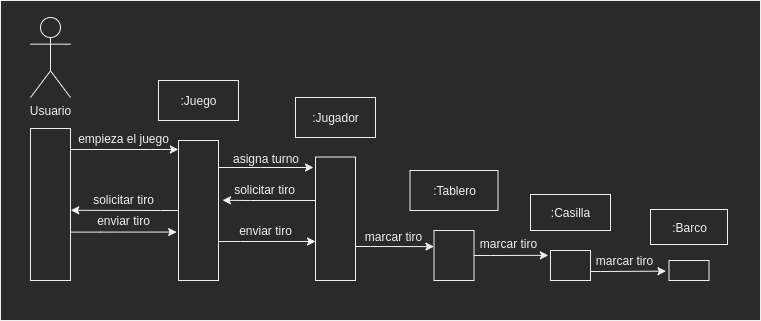

The diagram above was exported from draw.io. Its source (the exported page's mxGraphModel, read from the mxfile embedded in the PNG):
<mxGraphModel dx="868" dy="445" grid="1" gridSize="10" guides="1" tooltips="1" connect="1" arrows="1" fold="1" page="1" pageScale="1" pageWidth="850" pageHeight="1100" math="0" shadow="0">
  <root>
    <mxCell id="0" />
    <mxCell id="1" parent="0" />
    <mxCell id="ZuflISsnwKjYIaNqFlRO-1" value="Usuario" style="shape=umlActor;verticalLabelPosition=bottom;verticalAlign=top;html=1;" parent="1" vertex="1">
      <mxGeometry x="70" y="97" width="40" height="80" as="geometry" />
    </mxCell>
    <mxCell id="8X9MmW4adLYhc2_B0Lse-2" style="edgeStyle=orthogonalEdgeStyle;rounded=0;orthogonalLoop=1;jettySize=auto;html=1;entryX=-0.004;entryY=0.064;entryDx=0;entryDy=0;entryPerimeter=0;" parent="1" source="ZuflISsnwKjYIaNqFlRO-2" target="ZuflISsnwKjYIaNqFlRO-8" edge="1">
      <mxGeometry relative="1" as="geometry">
        <Array as="points">
          <mxPoint x="190" y="229" />
          <mxPoint x="190" y="229" />
        </Array>
      </mxGeometry>
    </mxCell>
    <mxCell id="ammYKuCvo0kgTe6-kkda-10" style="edgeStyle=orthogonalEdgeStyle;rounded=0;orthogonalLoop=1;jettySize=auto;html=1;entryX=-0.046;entryY=0.654;entryDx=0;entryDy=0;entryPerimeter=0;" edge="1" parent="1" source="ZuflISsnwKjYIaNqFlRO-2" target="ZuflISsnwKjYIaNqFlRO-8">
      <mxGeometry relative="1" as="geometry">
        <Array as="points">
          <mxPoint x="140" y="311" />
        </Array>
      </mxGeometry>
    </mxCell>
    <mxCell id="ZuflISsnwKjYIaNqFlRO-2" value="" style="html=1;points=[];perimeter=orthogonalPerimeter;" parent="1" vertex="1">
      <mxGeometry x="70" y="208" width="40" height="152" as="geometry" />
    </mxCell>
    <mxCell id="ZuflISsnwKjYIaNqFlRO-4" value=":Juego" style="html=1;" parent="1" vertex="1">
      <mxGeometry x="198" y="160" width="80" height="40" as="geometry" />
    </mxCell>
    <mxCell id="ZuflISsnwKjYIaNqFlRO-5" value=":Tablero" style="html=1;" parent="1" vertex="1">
      <mxGeometry x="449.5" y="250" width="88" height="40" as="geometry" />
    </mxCell>
    <mxCell id="ZuflISsnwKjYIaNqFlRO-6" value=":Barco" style="html=1;" parent="1" vertex="1">
      <mxGeometry x="690" y="289" width="77" height="35" as="geometry" />
    </mxCell>
    <mxCell id="ZuflISsnwKjYIaNqFlRO-7" value=":Casilla" style="html=1;" parent="1" vertex="1">
      <mxGeometry x="570" y="274" width="80" height="36" as="geometry" />
    </mxCell>
    <mxCell id="ammYKuCvo0kgTe6-kkda-3" style="edgeStyle=orthogonalEdgeStyle;rounded=0;orthogonalLoop=1;jettySize=auto;html=1;" edge="1" parent="1" source="ZuflISsnwKjYIaNqFlRO-8">
      <mxGeometry relative="1" as="geometry">
        <mxPoint x="353" y="247" as="targetPoint" />
        <Array as="points">
          <mxPoint x="300" y="247" />
          <mxPoint x="300" y="247" />
        </Array>
      </mxGeometry>
    </mxCell>
    <mxCell id="ammYKuCvo0kgTe6-kkda-9" style="edgeStyle=orthogonalEdgeStyle;rounded=0;orthogonalLoop=1;jettySize=auto;html=1;entryX=1.008;entryY=0.538;entryDx=0;entryDy=0;entryPerimeter=0;" edge="1" parent="1" source="ZuflISsnwKjYIaNqFlRO-8" target="ZuflISsnwKjYIaNqFlRO-2">
      <mxGeometry relative="1" as="geometry">
        <Array as="points">
          <mxPoint x="200" y="290" />
          <mxPoint x="200" y="290" />
        </Array>
      </mxGeometry>
    </mxCell>
    <mxCell id="ammYKuCvo0kgTe6-kkda-12" style="edgeStyle=orthogonalEdgeStyle;rounded=0;orthogonalLoop=1;jettySize=auto;html=1;" edge="1" parent="1" source="ZuflISsnwKjYIaNqFlRO-8">
      <mxGeometry relative="1" as="geometry">
        <mxPoint x="355" y="321" as="targetPoint" />
        <Array as="points">
          <mxPoint x="280" y="321" />
          <mxPoint x="280" y="321" />
        </Array>
      </mxGeometry>
    </mxCell>
    <mxCell id="ZuflISsnwKjYIaNqFlRO-8" value="" style="html=1;points=[];perimeter=orthogonalPerimeter;" parent="1" vertex="1">
      <mxGeometry x="218" y="220" width="40" height="140" as="geometry" />
    </mxCell>
    <mxCell id="ammYKuCvo0kgTe6-kkda-22" style="edgeStyle=orthogonalEdgeStyle;rounded=0;orthogonalLoop=1;jettySize=auto;html=1;entryX=-0.075;entryY=0.533;entryDx=0;entryDy=0;entryPerimeter=0;" edge="1" parent="1" source="ZuflISsnwKjYIaNqFlRO-10" target="ZuflISsnwKjYIaNqFlRO-11">
      <mxGeometry relative="1" as="geometry">
        <Array as="points">
          <mxPoint x="640" y="351" />
          <mxPoint x="640" y="351" />
        </Array>
      </mxGeometry>
    </mxCell>
    <mxCell id="ZuflISsnwKjYIaNqFlRO-10" value="" style="html=1;points=[];perimeter=orthogonalPerimeter;" parent="1" vertex="1">
      <mxGeometry x="590" y="330" width="40" height="30" as="geometry" />
    </mxCell>
    <mxCell id="ZuflISsnwKjYIaNqFlRO-11" value="" style="html=1;points=[];perimeter=orthogonalPerimeter;" parent="1" vertex="1">
      <mxGeometry x="708.5" y="340" width="40" height="20" as="geometry" />
    </mxCell>
    <mxCell id="ZuflISsnwKjYIaNqFlRO-18" value="empieza el juego" style="text;html=1;strokeColor=none;fillColor=none;align=center;verticalAlign=middle;whiteSpace=wrap;rounded=0;" parent="1" vertex="1">
      <mxGeometry x="104" y="208" width="118.5" height="20" as="geometry" />
    </mxCell>
    <mxCell id="ZuflISsnwKjYIaNqFlRO-20" value=":Jugador" style="html=1;" parent="1" vertex="1">
      <mxGeometry x="335" y="177" width="80" height="40" as="geometry" />
    </mxCell>
    <mxCell id="ammYKuCvo0kgTe6-kkda-6" style="edgeStyle=orthogonalEdgeStyle;rounded=0;orthogonalLoop=1;jettySize=auto;html=1;entryX=1.1;entryY=0.427;entryDx=0;entryDy=0;entryPerimeter=0;" edge="1" parent="1" source="ZuflISsnwKjYIaNqFlRO-21" target="ZuflISsnwKjYIaNqFlRO-8">
      <mxGeometry relative="1" as="geometry">
        <Array as="points">
          <mxPoint x="290" y="280" />
          <mxPoint x="290" y="280" />
        </Array>
      </mxGeometry>
    </mxCell>
    <mxCell id="ammYKuCvo0kgTe6-kkda-25" style="edgeStyle=orthogonalEdgeStyle;rounded=0;orthogonalLoop=1;jettySize=auto;html=1;entryX=-0.002;entryY=0.322;entryDx=0;entryDy=0;entryPerimeter=0;" edge="1" parent="1" source="ZuflISsnwKjYIaNqFlRO-21" target="ammYKuCvo0kgTe6-kkda-1">
      <mxGeometry relative="1" as="geometry">
        <Array as="points">
          <mxPoint x="410" y="326" />
          <mxPoint x="410" y="326" />
        </Array>
      </mxGeometry>
    </mxCell>
    <mxCell id="ZuflISsnwKjYIaNqFlRO-21" value="" style="html=1;points=[];perimeter=orthogonalPerimeter;" parent="1" vertex="1">
      <mxGeometry x="355" y="236.5" width="40" height="123.5" as="geometry" />
    </mxCell>
    <mxCell id="ammYKuCvo0kgTe6-kkda-21" style="edgeStyle=orthogonalEdgeStyle;rounded=0;orthogonalLoop=1;jettySize=auto;html=1;entryX=-0.054;entryY=0.161;entryDx=0;entryDy=0;entryPerimeter=0;" edge="1" parent="1" source="ammYKuCvo0kgTe6-kkda-1" target="ZuflISsnwKjYIaNqFlRO-10">
      <mxGeometry relative="1" as="geometry">
        <Array as="points">
          <mxPoint x="530" y="335" />
          <mxPoint x="530" y="335" />
        </Array>
      </mxGeometry>
    </mxCell>
    <mxCell id="ammYKuCvo0kgTe6-kkda-1" value="" style="html=1;points=[];perimeter=orthogonalPerimeter;" vertex="1" parent="1">
      <mxGeometry x="473.5" y="310" width="40" height="50" as="geometry" />
    </mxCell>
    <mxCell id="ammYKuCvo0kgTe6-kkda-4" value="asigna turno" style="text;html=1;strokeColor=none;fillColor=none;align=center;verticalAlign=middle;whiteSpace=wrap;rounded=0;" vertex="1" parent="1">
      <mxGeometry x="258" y="228" width="96.25" height="20" as="geometry" />
    </mxCell>
    <mxCell id="ammYKuCvo0kgTe6-kkda-5" value="solicitar tiro" style="text;html=1;strokeColor=none;fillColor=none;align=center;verticalAlign=middle;whiteSpace=wrap;rounded=0;" vertex="1" parent="1">
      <mxGeometry x="264.63" y="259" width="78.5" height="20" as="geometry" />
    </mxCell>
    <mxCell id="ammYKuCvo0kgTe6-kkda-7" value="solicitar tiro" style="text;html=1;strokeColor=none;fillColor=none;align=center;verticalAlign=middle;whiteSpace=wrap;rounded=0;" vertex="1" parent="1">
      <mxGeometry x="124" y="269" width="78.5" height="20" as="geometry" />
    </mxCell>
    <mxCell id="ammYKuCvo0kgTe6-kkda-11" value="enviar tiro" style="text;html=1;strokeColor=none;fillColor=none;align=center;verticalAlign=middle;whiteSpace=wrap;rounded=0;" vertex="1" parent="1">
      <mxGeometry x="124" y="290" width="78.5" height="20" as="geometry" />
    </mxCell>
    <mxCell id="ammYKuCvo0kgTe6-kkda-13" value="enviar tiro" style="text;html=1;strokeColor=none;fillColor=none;align=center;verticalAlign=middle;whiteSpace=wrap;rounded=0;" vertex="1" parent="1">
      <mxGeometry x="265.63" y="300" width="78.5" height="20" as="geometry" />
    </mxCell>
    <mxCell id="ammYKuCvo0kgTe6-kkda-15" value="marcar tiro" style="text;html=1;strokeColor=none;fillColor=none;align=center;verticalAlign=middle;whiteSpace=wrap;rounded=0;" vertex="1" parent="1">
      <mxGeometry x="394" y="306" width="78.5" height="20" as="geometry" />
    </mxCell>
    <mxCell id="ammYKuCvo0kgTe6-kkda-17" value="marcar tiro" style="text;html=1;strokeColor=none;fillColor=none;align=center;verticalAlign=middle;whiteSpace=wrap;rounded=0;" vertex="1" parent="1">
      <mxGeometry x="508.5" y="313" width="78.5" height="20" as="geometry" />
    </mxCell>
    <mxCell id="ammYKuCvo0kgTe6-kkda-23" value="marcar tiro" style="text;html=1;strokeColor=none;fillColor=none;align=center;verticalAlign=middle;whiteSpace=wrap;rounded=0;" vertex="1" parent="1">
      <mxGeometry x="625" y="330" width="78.5" height="20" as="geometry" />
    </mxCell>
    <mxCell id="ammYKuCvo0kgTe6-kkda-26" value="" style="rounded=0;whiteSpace=wrap;html=1;fillColor=none;" vertex="1" parent="1">
      <mxGeometry x="40" y="80" width="760" height="320" as="geometry" />
    </mxCell>
  </root>
</mxGraphModel>